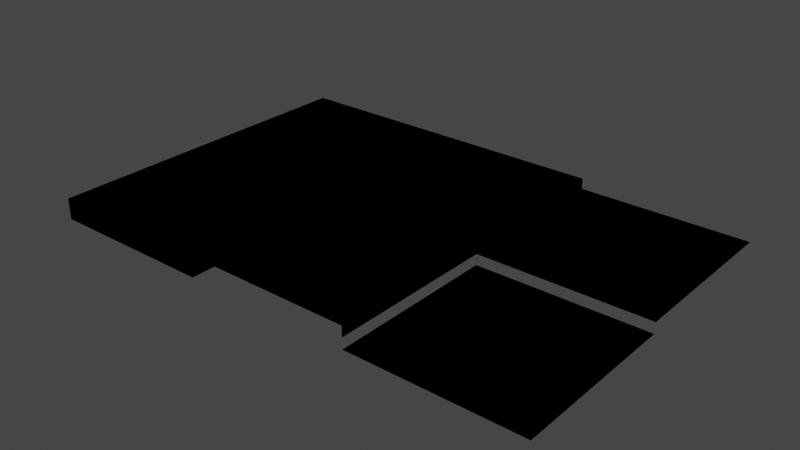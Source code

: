 # Source: road.blend  (saved by Blender 3.0.42; exported with 4.5.12 LTS)
import bpy
from mathutils import Matrix  # noqa: F401  (used for matrix-valued properties, if any)

bpy.ops.wm.read_factory_settings(use_empty=True)
scene = bpy.context.scene
scene.name = 'Scene'

# ---- collections
col_collection = bpy.data.collections.new('Collection'); scene.collection.children.link(col_collection)

# ---- materials (node trees are filled in below, after node groups)
mat_road = bpy.data.materials.new('road')
mat_road.alpha_threshold = 0.0
mat_road.use_transparent_shadow = False
mat_road.line_color = (0.0, 0.0, 0.0, 1.0)
mat_sidewalk = bpy.data.materials.new('sidewalk')
mat_sidewalk.alpha_threshold = 0.0
mat_sidewalk.use_transparent_shadow = False
mat_sidewalk.line_color = (0.0, 0.0, 0.0, 1.0)
mat_border = bpy.data.materials.new('border')
mat_border.alpha_threshold = 0.0
mat_border.use_transparent_shadow = False
mat_border.line_color = (0.0, 0.0, 0.0, 1.0)
mat_edge = bpy.data.materials.new('edge')
mat_edge.alpha_threshold = 0.0
mat_edge.use_transparent_shadow = False
mat_edge.line_color = (0.0, 0.0, 0.0, 1.0)
mat_terrain = bpy.data.materials.new('terrain')
mat_terrain.alpha_threshold = 0.0
mat_terrain.use_transparent_shadow = False
mat_terrain.line_color = (0.0, 0.0, 0.0, 1.0)

# ---- material node trees
mat_road.use_nodes = True; mat_road.node_tree.nodes.clear()
_N = mat_road.node_tree.nodes; _L = mat_road.node_tree.links
n0 = _N.new('ShaderNodeOutputMaterial'); n0.name = 'Material Output'; n0.location = (300, 300)
n0.is_active_output = True
mat_sidewalk.use_nodes = True; mat_sidewalk.node_tree.nodes.clear()
_N = mat_sidewalk.node_tree.nodes; _L = mat_sidewalk.node_tree.links
n0 = _N.new('ShaderNodeOutputMaterial'); n0.name = 'Material Output'; n0.location = (300, 300)
n0.is_active_output = True
mat_border.use_nodes = True; mat_border.node_tree.nodes.clear()
_N = mat_border.node_tree.nodes; _L = mat_border.node_tree.links
n0 = _N.new('ShaderNodeOutputMaterial'); n0.name = 'Material Output'; n0.location = (300, 300)
n0.is_active_output = True
mat_edge.use_nodes = True; mat_edge.node_tree.nodes.clear()
_N = mat_edge.node_tree.nodes; _L = mat_edge.node_tree.links
n0 = _N.new('ShaderNodeOutputMaterial'); n0.name = 'Material Output'; n0.location = (300, 300)
n0.is_active_output = True
mat_terrain.use_nodes = True; mat_terrain.node_tree.nodes.clear()
_N = mat_terrain.node_tree.nodes; _L = mat_terrain.node_tree.links
n0 = _N.new('ShaderNodeOutputMaterial'); n0.name = 'Material Output'; n0.location = (300, 300)
n0.is_active_output = True

# ---- world
world_world = bpy.data.worlds.new('World'); scene.world = world_world
world_world.use_nodes = True; world_world.node_tree.nodes.clear()
_N = world_world.node_tree.nodes; _L = world_world.node_tree.links
n0 = _N.new('ShaderNodeOutputWorld'); n0.name = 'World Output'; n0.location = (300, 300)
n1 = _N.new('ShaderNodeBackground'); n1.name = 'Background'; n1.location = (10, 300)
n1.inputs[0].default_value = (0.05088, 0.05088, 0.05088, 1.0)
_L.new(n1.outputs[0], n0.inputs[0])
n0.is_active_output = True
world_world.color = (0.05088, 0.05088, 0.05088)
world_world.use_sun_shadow = False
world_world.sun_shadow_jitter_overblur = 0.0

# ---- meshes
me_tile_center = bpy.data.meshes.new('tile_center')
me_tile_center.from_pydata([(-2.0, -2.0, 0.25), (2.0, -2.0, 0.25), (-2.0, 2.0, 0.25), (2.0, 2.0, 0.25)], [], [(0, 3, 2), (0, 1, 3)])
_uv = me_tile_center.uv_layers.new(name='UVMap')
_uv.uv.foreach_set('vector', [0.0, 0.0, 1.0, 1.0, 0.0, 1.0, 0.0, 0.0, 1.0, 0.0, 1.0, 1.0])
me_tile_center.materials.append(mat_road)
me_tile_center.use_remesh_fix_poles = True
me_tile_center.use_remesh_preserve_attributes = False
me_tile_center.update()
me_tile_edge = bpy.data.meshes.new('tile_edge')
me_tile_edge.from_pydata([(2.0, 2.0, 0.25), (2.0, -2.0, 0.25), (-2.0, 2.0, 0.0), (-2.0, -2.0, 0.0), (-2.0, -2.0, 0.5), (2.0, -2.0, 0.5), (2.0, 2.0, 0.5), (-2.0, 2.0, 0.5), (1.75, -2.0, 0.5), (1.75, 2.0, 0.5), (-1.5, -2.0, 0.5), (-1.5, 2.0, 0.5)], [], [(0, 6, 5), (7, 2, 3), (7, 3, 4), (9, 8, 6), (5, 6, 8), (0, 5, 1), (7, 4, 11), (10, 11, 4), (11, 10, 9), (10, 8, 9)])
me_tile_edge.polygons.foreach_set('material_index', [1, 2, 2, 1, 1, 1, 2, 2, 0, 0])
_uv = me_tile_edge.uv_layers.new(name='UVMap')
_uv.uv.foreach_set('vector', [1.0, 1.0, 0.9474, 1.0, 0.9474, 0.0, 0.1053, 1.0, 0.0, 1.0, 0.0, 0.0, 0.1053, 1.0, 0.0, 0.0, 0.1053, 0.0, 0.8947, 1.0, 0.8947, 0.0, 0.9474, 1.0, 0.9474, 0.0, 0.9474, 1.0, 0.8947, 0.0, 1.0, 1.0, 0.9474, 0.0, 1.0, 0.0, 0.1053, 1.0, 0.1053, 0.0, 0.2105, 1.0, 0.2105, 0.0, 0.2105, 1.0, 0.1053, 0.0, 0.2105, 1.0, 0.2105, 0.0, 0.8947, 1.0, 0.2105, 0.0, 0.8947, 0.0, 0.8947, 1.0])
me_tile_edge.materials.append(mat_sidewalk)
me_tile_edge.materials.append(mat_border)
me_tile_edge.materials.append(mat_edge)
me_tile_edge.use_remesh_fix_poles = True
me_tile_edge.use_remesh_preserve_attributes = False
me_tile_edge.update()
me_tile_edge_outward = bpy.data.meshes.new('tile_edge_outward')
me_tile_edge_outward.from_pydata([(2.0, -2.0, 0.0), (2.0, -2.0, 0.5), (-2.0, 2.0, 0.0), (-2.0, -2.0, 0.0), (-2.0, 2.0, 0.5), (2.0, 2.0, 0.5), (1.75, 2.0, 0.5), (2.0, 1.75, 0.5), (1.75, 1.75, 0.5), (-1.5, -1.5, 0.5), (-1.5, 2.0, 0.5), (2.0, -1.5, 0.5), (-2.0, -2.0, 0.5)], [], [(1, 3, 0), (4, 2, 3), (5, 6, 8), (5, 8, 7), (4, 3, 12), (1, 12, 3), (10, 4, 12), (11, 9, 12), (11, 12, 1), (9, 10, 12), (6, 10, 9), (11, 7, 9), (8, 6, 9), (8, 9, 7)])
me_tile_edge_outward.polygons.foreach_set('material_index', [2, 2, 1, 1, 2, 2, 2, 2, 2, 2, 0, 0, 0, 0])
_uv = me_tile_edge_outward.uv_layers.new(name='UVMap')
_uv.uv.foreach_set('vector', [1.0, 0.1111, 0.0, 0.0, 1.0, 0.0, 0.1111, 1.0, 0.0, 1.0, 0.0, 0.0, 1.0, 1.0, 0.9444, 1.0, 0.9444, 0.9444, 1.0, 1.0, 0.9444, 0.9444, 1.0, 0.9444, 0.1111, 1.0, 0.0, 0.0, 0.1111, 0.1111, 1.0, 0.1111, 0.1111, 0.1111, 0.0, 0.0, 0.2222, 1.0, 0.1111, 1.0, 0.1111, 0.1111, 1.0, 0.2222, 0.2222, 0.2222, 0.1111, 0.1111, 1.0, 0.2222, 0.1111, 0.1111, 1.0, 0.1111, 0.2222, 0.2222, 0.2222, 1.0, 0.1111, 0.1111, 0.9444, 1.0, 0.2222, 1.0, 0.2222, 0.2222, 1.0, 0.2222, 1.0, 0.9444, 0.2222, 0.2222, 0.9444, 0.9444, 0.9444, 1.0, 0.2222, 0.2222, 0.9444, 0.9444, 0.2222, 0.2222, 1.0, 0.9444])
me_tile_edge_outward.materials.append(mat_sidewalk)
me_tile_edge_outward.materials.append(mat_border)
me_tile_edge_outward.materials.append(mat_edge)
me_tile_edge_outward.use_remesh_fix_poles = True
me_tile_edge_outward.use_remesh_preserve_attributes = False
me_tile_edge_outward.update()
me_tile_edge_inward = bpy.data.meshes.new('tile_edge_inward')
me_tile_edge_inward.from_pydata([(2.0, -2.0, 0.25), (-2.0, 2.0, 0.25), (2.0, 2.0, 0.25), (2.0, -2.0, 0.5), (-2.0, 2.0, 0.5), (2.0, 2.0, 0.5), (1.75, -2.0, 0.5), (1.75, 1.75, 0.5), (-2.0, 1.75, 0.5), (-2.0, -2.0, 0.5), (-1.5, -2.0, 0.5), (-2.0, -1.5, 0.5), (-1.5, -1.5, 0.5)], [], [(6, 3, 5), (7, 6, 5), (8, 7, 5), (8, 5, 4), (0, 2, 3), (2, 5, 3), (5, 2, 4), (4, 2, 1), (9, 12, 11), (9, 10, 12), (11, 12, 8), (10, 6, 12), (8, 12, 7), (7, 12, 6)])
me_tile_edge_inward.polygons.foreach_set('material_index', [1, 1, 1, 1, 1, 1, 1, 1, 2, 2, 0, 0, 0, 0])
_uv = me_tile_edge_inward.uv_layers.new(name='UVMap')
_uv.uv.foreach_set('vector', [0.8824, 0.0, 0.9412, 0.0, 0.9412, 0.9412, 0.8824, 0.8824, 0.8824, 0.0, 0.9412, 0.9412, 0.0, 0.8824, 0.8824, 0.8824, 0.9412, 0.9412, 0.0, 0.8824, 0.9412, 0.9412, 0.0, 0.9412, 1.0, 0.0, 1.0, 1.0, 0.9412, 0.0, 1.0, 1.0, 0.9412, 0.9412, 0.9412, 0.0, 0.9412, 0.9412, 1.0, 1.0, 0.0, 0.9412, 0.0, 0.9412, 1.0, 1.0, 0.0, 1.0, 0.0, 0.0, 0.1176, 0.1176, 0.0, 0.1176, 0.0, 0.0, 0.1176, 0.0, 0.1176, 0.1176, 0.0, 0.1176, 0.1176, 0.1176, 0.0, 0.8824, 0.1176, 0.0, 0.8824, 0.0, 0.1176, 0.1176, 0.0, 0.8824, 0.1176, 0.1176, 0.8824, 0.8824, 0.8824, 0.8824, 0.1176, 0.1176, 0.8824, 0.0])
me_tile_edge_inward.materials.append(mat_sidewalk)
me_tile_edge_inward.materials.append(mat_border)
me_tile_edge_inward.materials.append(mat_edge)
me_tile_edge_inward.use_remesh_fix_poles = True
me_tile_edge_inward.use_remesh_preserve_attributes = False
me_tile_edge_inward.update()
me_tile_single = bpy.data.meshes.new('tile_single')
me_tile_single.from_pydata([(-2.0, -2.0, 0.0), (2.0, -2.0, 0.0), (-2.0, 2.0, 0.0), (2.0, 2.0, 0.0)], [], [(0, 3, 2), (0, 1, 3)])
_uv = me_tile_single.uv_layers.new(name='UVMap')
_uv.uv.foreach_set('vector', [0.0, 0.0, 1.0, 1.0, 0.0, 1.0, 0.0, 0.0, 1.0, 0.0, 1.0, 1.0])
me_tile_single.materials.append(mat_terrain)
me_tile_single.use_remesh_fix_poles = True
me_tile_single.use_remesh_preserve_attributes = False
me_tile_single.update()
me_tile_edge_outward_diagonal = bpy.data.meshes.new('tile_edge_outward_diagonal')
me_tile_edge_outward_diagonal.from_pydata([(2.0, -2.0, 0.5), (-2.0, 2.0, 0.5), (2.0, 2.0, 0.5), (-2.0, -2.0, 0.5), (2.0, 1.75, 0.5), (1.75, 1.75, 0.5), (1.75, 2.0, 0.5), (-1.75, -2.0, 0.5), (-2.0, -1.75, 0.5), (-1.75, -1.75, 0.5), (-1.5, 2.0, 0.5), (-1.5, 1.5, 0.5), (-2.0, 1.5, 0.5), (2.0, -1.5, 0.5), (1.5, -2.0, 0.5), (1.5, -1.5, 0.5)], [], [(6, 5, 2), (2, 5, 4), (3, 7, 9), (3, 9, 8), (12, 11, 1), (1, 11, 10), (0, 13, 15), (0, 15, 14), (8, 11, 12), (4, 15, 13), (6, 10, 11), (15, 7, 14), (8, 9, 11), (7, 15, 9), (6, 11, 5), (4, 5, 15), (9, 5, 11), (9, 15, 5)])
me_tile_edge_outward_diagonal.polygons.foreach_set('material_index', [1, 1, 1, 1, 2, 2, 2, 2, 0, 0, 0, 0, 0, 0, 0, 0, 0, 0])
_uv = me_tile_edge_outward_diagonal.uv_layers.new(name='UVMap')
_uv.uv.foreach_set('vector', [0.9375, 1.0, 0.9375, 0.9375, 1.0, 1.0, 1.0, 1.0, 0.9375, 0.9375, 1.0, 0.9375, 2.054e-07, 0.0, 0.0625, 0.0, 0.0625, 0.0625, 2.054e-07, 0.0, 0.0625, 0.0625, 2.054e-07, 0.0625, 0.0, 0.875, 0.125, 0.875, 0.0, 1.0, 0.0, 1.0, 0.125, 0.875, 0.125, 1.0, 1.0, 8.215e-07, 1.0, 0.125, 0.875, 0.125, 1.0, 8.215e-07, 0.875, 0.125, 0.875, 8.215e-07, 2.054e-07, 0.0625, 0.125, 0.875, 0.0, 0.875, 1.0, 0.9375, 0.875, 0.125, 1.0, 0.125, 0.9375, 1.0, 0.125, 1.0, 0.125, 0.875, 0.875, 0.125, 0.0625, 0.0, 0.875, 8.215e-07, 2.054e-07, 0.0625, 0.0625, 0.0625, 0.125, 0.875, 0.0625, 0.0, 0.875, 0.125, 0.0625, 0.0625, 0.9375, 1.0, 0.125, 0.875, 0.9375, 0.9375, 1.0, 0.9375, 0.9375, 0.9375, 0.875, 0.125, 0.0625, 0.0625, 0.9375, 0.9375, 0.125, 0.875, 0.0625, 0.0625, 0.875, 0.125, 0.9375, 0.9375])
me_tile_edge_outward_diagonal.materials.append(mat_sidewalk)
me_tile_edge_outward_diagonal.materials.append(mat_border)
me_tile_edge_outward_diagonal.materials.append(mat_edge)
me_tile_edge_outward_diagonal.use_remesh_fix_poles = True
me_tile_edge_outward_diagonal.use_remesh_preserve_attributes = False
me_tile_edge_outward_diagonal.update()

# ---- objects
ob_tile_center = bpy.data.objects.new('tile_center', me_tile_center)
ob_tile_edge = bpy.data.objects.new('tile_edge', me_tile_edge)
ob_tile_edge_outward = bpy.data.objects.new('tile_edge_outward', me_tile_edge_outward)
ob_tile_edge_inward = bpy.data.objects.new('tile_edge_inward', me_tile_edge_inward)
ob_tile_single = bpy.data.objects.new('tile_single', me_tile_single)
ob_tile_edge_outward_diagonal = bpy.data.objects.new('tile_edge_outward_diagonal', me_tile_edge_outward_diagonal)

# ---- transforms, parenting, visibility, modifiers, constraints
ob_tile_center.location = (2.0, 2.0, 0.0)
ob_tile_edge.location = (-2.0, -2.0, 0.0)
ob_tile_edge_outward.location = (-6.0, -2.0, 0.0)
ob_tile_edge_inward.location = (-2.0, 2.0, 0.0)
ob_tile_single.location = (2.0, -2.0, 0.0)
ob_tile_edge_outward_diagonal.location = (-6.0, 2.0, 0.0)

# ---- collection membership
col_collection.objects.link(ob_tile_center)
col_collection.objects.link(ob_tile_edge)
col_collection.objects.link(ob_tile_edge_outward)
col_collection.objects.link(ob_tile_edge_inward)
col_collection.objects.link(ob_tile_single)
col_collection.objects.link(ob_tile_edge_outward_diagonal)

# ---- scene / render settings (as saved in the file)
scene.frame_start = 1; scene.frame_end = 250; scene.frame_set(1)
scene.render.engine = 'BLENDER_EEVEE_NEXT'
scene.cycles.sampling_pattern = 'TABULATED_SOBOL'
scene.cycles.use_light_tree = False
scene.view_settings.view_transform = 'Filmic'
bpy.context.view_layer.update()

# ---- added for rendering (the .blend has no active camera and no usable light): camera, sun
cam_auto = bpy.data.cameras.new('AutoCamera')
cam_auto.lens = 50.0
cam_auto.sensor_width = 36.0
cam_auto.clip_end = 1000.0
ob_auto_camera = bpy.data.objects.new('AutoCamera', cam_auto)
scene.collection.objects.link(ob_auto_camera)
ob_auto_camera.location = (11.3518, -16.0222, 10.9314)
ob_auto_camera.rotation_euler = (1.09748, -7.21219e-08, 0.694738)
scene.camera = ob_auto_camera
light_auto_sun = bpy.data.lights.new('AutoSun', 'SUN')
light_auto_sun.energy = 3.0
light_auto_sun.angle = 0.0523599
ob_auto_sun = bpy.data.objects.new('AutoSun', light_auto_sun)
scene.collection.objects.link(ob_auto_sun)
ob_auto_sun.rotation_euler = (0.872665, 0.174533, 0.523599)
bpy.context.view_layer.update()
